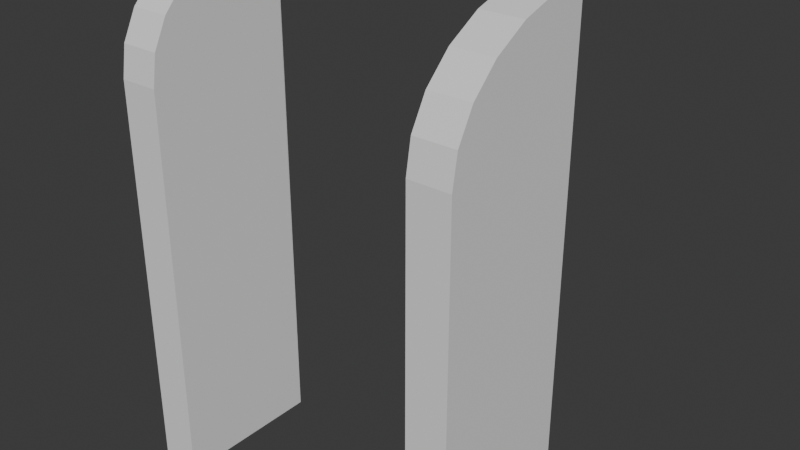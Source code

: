 # Source: Env_Door_boss_A_.blend  (saved by Blender 4.5.91; exported with 4.5.12 LTS)
import bpy
from mathutils import Matrix  # noqa: F401  (used for matrix-valued properties, if any)

bpy.ops.wm.read_factory_settings(use_empty=True)
scene = bpy.context.scene
scene.name = 'Scene'

# ---- collections
col_collection = bpy.data.collections.new('Collection'); scene.collection.children.link(col_collection)

# ---- world
world_world = bpy.data.worlds.new('World'); scene.world = world_world
world_world.use_nodes = True; world_world.node_tree.nodes.clear()
_N = world_world.node_tree.nodes; _L = world_world.node_tree.links
n0 = _N.new('ShaderNodeOutputWorld'); n0.name = 'World Output'; n0.location = (200, 100)
n1 = _N.new('ShaderNodeBackground'); n1.name = 'Background'; n1.location = (-200, 100)
n1.inputs[0].default_value = (0.05088, 0.05088, 0.05088, 1.0)
_L.new(n1.outputs[0], n0.inputs[0])
n0.is_active_output = True
world_world.color = (0.05088, 0.05088, 0.05088)
world_world.sun_shadow_jitter_overblur = 0.0

# ---- meshes
me_cube_001 = bpy.data.meshes.new('Cube.001')
me_cube_001.from_pydata([(1.47, 0.3465, 5.816), (1.47, 0.3465, -1.132), (4.072, 0.3465, -1.132), (4.072, 0.3465, 5.816), (4.072, 0.0, -1.132), (4.072, 0.0, 5.816), (4.072, 0.0, 5.816), (3.979, 0.0, 6.344), (3.707, 0.0, 6.836), (3.275, 0.0, 7.259), (2.712, 0.0, 7.583), (2.056, 0.0, 7.787), (4.072, 0.3465, 5.816), (2.056, 0.3465, 7.787), (2.712, 0.3465, 7.583), (3.275, 0.3465, 7.259), (3.707, 0.3465, 6.836), (3.979, 0.3465, 6.344), (1.459, 0.3465, 7.856), (1.459, 0.0, 7.856), (1.47, 0.0, -1.132)], [], [(1, 0, 3, 2), (1, 2, 4, 20), (2, 3, 5, 4), (13, 11, 10, 14), (14, 10, 9, 15), (15, 9, 8, 16), (16, 8, 7, 17), (17, 7, 6, 12), (5, 3, 12, 6), (3, 0, 18, 13, 14, 15, 16, 17, 12), (13, 18, 19, 11), (0, 1, 20, 19, 18)])
_uv = me_cube_001.uv_layers.new(name='UVMap')
_uv.uv.foreach_set('vector', [0.375, 0.375, 0.625, 0.375, 0.625, 0.5, 0.375, 0.5, 0.25, 0.5, 0.375, 0.5, 0.375, 0.625, 0.25, 0.625, 0.375, 0.5, 0.625, 0.5, 0.625, 0.625, 0.375, 0.625, 0.6297, 0.4079, 0.7219, 0.625, 0.6903, 0.625, 0.6281, 0.4377, 0.6281, 0.4377, 0.6903, 0.625, 0.625, 0.625, 0.625, 0.4634, 0.625, 0.4634, 0.625, 0.625, 0.625, 0.625, 0.625, 0.4832, 0.625, 0.4832, 0.625, 0.625, 0.625, 0.625, 0.625, 0.4957, 0.625, 0.4957, 0.625, 0.625, 0.625, 0.625, 0.625, 0.5, 0.625, 0.625, 0.625, 0.5, 0.625, 0.5, 0.625, 0.625, 0.625, 0.5, 0.625, 0.375, 0.6388, 0.3831, 0.6297, 0.4079, 0.6281, 0.4377, 0.625, 0.4634, 0.625, 0.4832, 0.625, 0.4957, 0.625, 0.5, 0.6297, 0.4079, 0.6388, 0.3831, 0.7557, 0.625, 0.7219, 0.625, 0.625, 0.375, 0.25, 0.5, 0.25, 0.625, 0.7557, 0.625, 0.6388, 0.3831])
me_cube_001.update()
me_cube_002 = bpy.data.meshes.new('Cube.002')
me_cube_002.from_pydata([(-1.132, 0.3465, -1.132), (-1.132, 0.3465, 5.816), (1.47, 0.3465, 5.816), (1.47, 0.3465, -1.132), (-1.132, 0.0, -1.132), (-1.132, 0.0, 5.816), (-1.132, 0.3465, 5.816), (1.459, 0.3465, 7.856), (-1.047, 0.3465, 6.344), (-0.7991, 0.3465, 6.836), (-0.4045, 0.3465, 7.259), (0.1098, 0.3465, 7.583), (0.7088, 0.3465, 7.787), (1.459, 0.0, 7.856), (-1.132, 0.0, 5.816), (0.7088, 0.0, 7.787), (0.1098, 0.0, 7.583), (-0.4045, 0.0, 7.259), (-0.7991, 0.0, 6.836), (-1.047, 0.0, 6.344), (1.47, 0.0, -1.132)], [], [(4, 5, 1, 0), (0, 1, 2, 3), (0, 3, 20, 4), (13, 7, 12, 15), (15, 12, 11, 16), (16, 11, 10, 17), (17, 10, 9, 18), (18, 9, 8, 19), (19, 8, 6, 14), (1, 5, 14, 6), (2, 1, 6, 8, 9, 10, 11, 12, 7), (2, 7, 13, 20, 3)])
_uv = me_cube_002.uv_layers.new(name='UVMap')
_uv.uv.foreach_set('vector', [0.375, 0.125, 0.625, 0.125, 0.625, 0.25, 0.375, 0.25, 0.375, 0.25, 0.625, 0.25, 0.625, 0.375, 0.375, 0.375, 0.125, 0.5, 0.25, 0.5, 0.25, 0.625, 0.125, 0.625, 0.7557, 0.625, 0.6388, 0.3831, 0.6999, 0.4134, 0.7866, 0.625, 0.7866, 0.625, 0.6999, 0.4134, 0.7569, 0.4415, 0.8153, 0.625, 0.8153, 0.625, 0.7569, 0.4415, 0.875, 0.5, 0.875, 0.625, 0.625, 0.125, 0.6272, 0.2864, 0.6257, 0.2659, 0.625, 0.125, 0.625, 0.125, 0.6257, 0.2659, 0.6251, 0.254, 0.625, 0.125, 0.625, 0.125, 0.6251, 0.254, 0.625, 0.25, 0.625, 0.125, 0.625, 0.25, 0.625, 0.125, 0.625, 0.125, 0.625, 0.25, 0.625, 0.375, 0.625, 0.25, 0.625, 0.25, 0.6251, 0.254, 0.6257, 0.2659, 0.6272, 0.2864, 0.6305, 0.3152, 0.6347, 0.3482, 0.6388, 0.3831, 0.625, 0.375, 0.6388, 0.3831, 0.7557, 0.625, 0.25, 0.625, 0.25, 0.5])
me_cube_002.update()
arm_armature_002 = bpy.data.armatures.new('Armature.002')  # bones are not reproduced
arm_armature_005 = bpy.data.armatures.new('Armature.005')  # bones are not reproduced

# ---- objects
ob_cube = bpy.data.objects.new('Cube', me_cube_001)
ob_cube_001 = bpy.data.objects.new('Cube.001', me_cube_002)
ob_armature = bpy.data.objects.new('Armature', arm_armature_002)
ob_armature_001 = bpy.data.objects.new('Armature.001', arm_armature_005)

# ---- transforms, parenting, visibility, modifiers, constraints
ob_cube.parent = ob_armature
ob_cube.matrix_parent_inverse = Matrix(((5.962e-09, 0.0, 0.5, -2.5), (-0.5, 0.0, 5.962e-09, 0.3728), (-0.0, -0.5, 0.0, -0.4), (0.0, 0.0, -0.0, 1.0)))
ob_cube.location = (-1.408, -0.7961, 1.123)
_m = ob_cube.modifiers.new('Mirror', 'MIRROR')
_m.use_axis = (False, True, False)
_m.use_clip = True
ob_cube_001.parent = ob_armature_001
ob_cube_001.matrix_parent_inverse = Matrix(((3.775e-08, -0.0, -0.5, 2.5), (0.5, 0.0, 3.775e-08, 0.3304), (0.0, -0.5, 0.0, -0.4), (-0.0, -0.0, -0.0, 1.0)))
ob_cube_001.location = (-1.408, -0.7961, 1.123)
_m = ob_cube_001.modifiers.new('Mirror', 'MIRROR')
_m.use_axis = (False, True, False)
_m.use_clip = True
ob_armature.location = (2.746, -0.8, 5.0)
ob_armature.rotation_euler = (-0.0, 4.712, 0.0)
ob_armature.scale = (2.0, 2.0, 2.0)
ob_armature_001.location = (-2.661, -0.8, 5.0)
ob_armature_001.rotation_euler = (-0.0, 1.571, 0.0)
ob_armature_001.scale = (2.0, 2.0, 2.0)

# ---- collection membership
col_collection.objects.link(ob_cube)
col_collection.objects.link(ob_cube_001)
col_collection.objects.link(ob_armature)
col_collection.objects.link(ob_armature_001)

# ---- scene / render settings (as saved in the file)
scene.frame_start = 1; scene.frame_end = 250; scene.frame_set(80)
scene.render.engine = 'BLENDER_EEVEE_NEXT'
scene.render.bake_bias = 0.0
scene.render.bake_samples = 0
bpy.context.view_layer.update()

# ---- added for rendering (the .blend has no active camera and no usable light): camera, sun
cam_auto = bpy.data.cameras.new('AutoCamera')
cam_auto.lens = 50.0
cam_auto.sensor_width = 36.0
cam_auto.clip_end = 1000.0
ob_auto_camera = bpy.data.objects.new('AutoCamera', cam_auto)
scene.collection.objects.link(ob_auto_camera)
ob_auto_camera.location = (10.0525, -12.0057, 12.4802)
ob_auto_camera.rotation_euler = (1.09748, -7.21219e-08, 0.694738)
scene.camera = ob_auto_camera
light_auto_sun = bpy.data.lights.new('AutoSun', 'SUN')
light_auto_sun.energy = 3.0
light_auto_sun.angle = 0.0523599
ob_auto_sun = bpy.data.objects.new('AutoSun', light_auto_sun)
scene.collection.objects.link(ob_auto_sun)
ob_auto_sun.rotation_euler = (0.872665, 0.174533, 0.523599)
bpy.context.view_layer.update()
